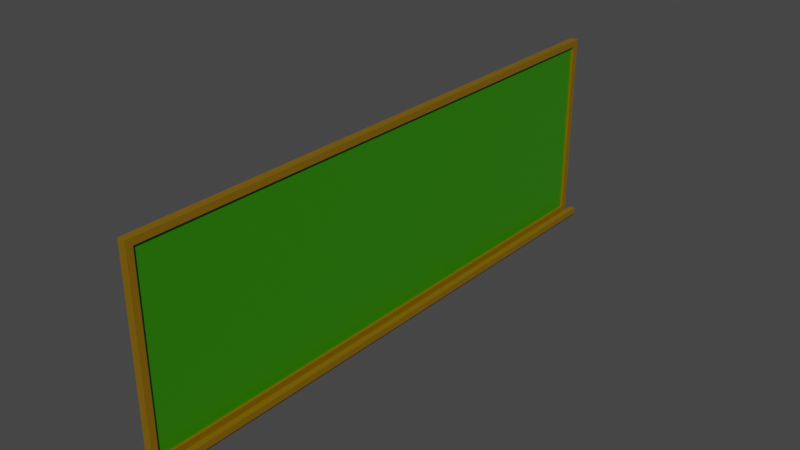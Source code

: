 # Source: blackboard.blend  (saved by Blender 3.1.7; exported with 4.5.12 LTS)
import bpy
from mathutils import Matrix  # noqa: F401  (used for matrix-valued properties, if any)

bpy.ops.wm.read_factory_settings(use_empty=True)
scene = bpy.context.scene
scene.name = 'Scene'

# ---- collections
col_collection = bpy.data.collections.new('Collection'); scene.collection.children.link(col_collection)

# ---- materials (node trees are filled in below, after node groups)
mat_material = bpy.data.materials.new('Material')
mat_material.alpha_threshold = 0.0
mat_material.use_transparent_shadow = False
mat_material.line_color = (0.0, 0.0, 0.0, 1.0)

# ---- material node trees
mat_material.use_nodes = True; mat_material.node_tree.nodes.clear()
_N = mat_material.node_tree.nodes; _L = mat_material.node_tree.links
n0 = _N.new('ShaderNodeOutputMaterial'); n0.name = 'Material Output'; n0.location = (300, 300)
n1 = _N.new('ShaderNodeBsdfPrincipled'); n1.name = 'Principled BSDF'; n1.location = (10, 300)
n1.distribution = 'GGX'
n1.subsurface_method = 'BURLEY'
n1.inputs[2].default_value = 0.4
n1.inputs[3].default_value = 1.45
n1.inputs[27].default_value = (0.0, 0.0, 0.0, 1.0)
n1.inputs[28].default_value = 1.0
n2 = _N.new('ShaderNodeVertexColor'); n2.name = 'Vertex Color'; n2.location = (-226, 222)
n2.hide = True
_L.new(n1.outputs[0], n0.inputs[0])
_L.new(n2.outputs[0], n1.inputs[0])
n0.is_active_output = True

# ---- world
world_world = bpy.data.worlds.new('World'); scene.world = world_world
world_world.use_nodes = True; world_world.node_tree.nodes.clear()
_N = world_world.node_tree.nodes; _L = world_world.node_tree.links
n0 = _N.new('ShaderNodeOutputWorld'); n0.name = 'World Output'; n0.location = (300, 300)
n1 = _N.new('ShaderNodeBackground'); n1.name = 'Background'; n1.location = (10, 300)
n1.inputs[0].default_value = (0.05088, 0.05088, 0.05088, 1.0)
_L.new(n1.outputs[0], n0.inputs[0])
n0.is_active_output = True
world_world.color = (0.05088, 0.05088, 0.05088)
world_world.use_sun_shadow = False
world_world.sun_shadow_jitter_overblur = 0.0

# ---- meshes
me_cube = bpy.data.meshes.new('Cube')
me_cube.from_pydata([(0.06477, 5.0, 1.7), (0.06477, 5.0, -1.7), (0.06477, -5.0, 1.7), (0.06477, -5.0, -1.7), (-0.07024, 5.0, 1.7), (-0.07024, 5.0, -1.7), (-0.07024, -5.0, 1.7), (-0.07024, -5.0, -1.7), (0.06477, 4.889, 1.589), (0.06477, 4.889, -1.589), (0.06477, -4.889, 1.589), (0.06477, -4.889, -1.589), (0.01962, 4.889, 1.589), (0.01962, 4.889, -1.589), (0.01962, -4.889, 1.589), (0.01962, -4.889, -1.589), (-0.07024, 5.0, -1.795), (-0.07024, -5.0, -1.795), (0.06477, 5.0, -1.795), (0.06477, -5.0, -1.795), (0.1742, -5.0, -1.7), (0.1742, 5.0, -1.7), (0.1742, -5.0, -1.795), (0.1742, 5.0, -1.795), (0.2726, -5.0, -1.7), (0.2726, 5.0, -1.7), (0.2341, -5.0, -1.758), (0.2341, 5.0, -1.758), (0.1742, -5.0, -1.591), (0.1742, 5.0, -1.591), (0.2726, -5.0, -1.591), (0.2726, 5.0, -1.591)], [], [(0, 4, 6, 2), (3, 2, 6, 7), (7, 6, 4, 5), (5, 1, 18, 16), (2, 3, 11, 10), (5, 4, 0, 1), (11, 9, 13, 15), (1, 0, 8, 9), (3, 1, 9, 11), (0, 2, 10, 8), (13, 12, 14, 15), (10, 11, 15, 14), (8, 10, 14, 12), (9, 8, 12, 13), (16, 18, 19, 17), (3, 7, 17, 19), (7, 5, 16, 17), (18, 1, 21, 23), (23, 21, 25, 27), (3, 19, 22, 20), (1, 3, 20, 21), (19, 18, 23, 22), (25, 24, 26, 27), (21, 20, 28, 29), (20, 22, 26, 24), (22, 23, 27, 26), (29, 28, 30, 31), (20, 24, 30, 28), (25, 21, 29, 31), (24, 25, 31, 30)])
_uv = me_cube.uv_layers.new(name='UVMap')
_uv.uv.foreach_set('vector', [0.625, 0.5, 0.875, 0.5, 0.875, 0.75, 0.625, 0.75, 0.375, 0.75, 0.625, 0.75, 0.625, 1.0, 0.375, 1.0, 0.375, 0.0, 0.625, 0.0, 0.625, 0.25, 0.375, 0.25, 0.375, 0.25, 0.375, 0.5, 0.375, 0.5, 0.375, 0.25, 0.625, 0.75, 0.375, 0.75, 0.375, 0.75, 0.625, 0.75, 0.375, 0.25, 0.625, 0.25, 0.625, 0.5, 0.375, 0.5, 0.375, 0.75, 0.375, 0.5, 0.375, 0.5, 0.375, 0.75, 0.375, 0.5, 0.625, 0.5, 0.625, 0.5, 0.375, 0.5, 0.375, 0.75, 0.375, 0.5, 0.375, 0.5, 0.375, 0.75, 0.625, 0.5, 0.625, 0.75, 0.625, 0.75, 0.625, 0.5, 0.375, 0.5, 0.625, 0.5, 0.625, 0.75, 0.375, 0.75, 0.625, 0.75, 0.375, 0.75, 0.375, 0.75, 0.625, 0.75, 0.625, 0.5, 0.625, 0.75, 0.625, 0.75, 0.625, 0.5, 0.375, 0.5, 0.625, 0.5, 0.625, 0.5, 0.375, 0.5, 0.125, 0.5, 0.375, 0.5, 0.375, 0.75, 0.125, 0.75, 0.375, 0.75, 0.375, 1.0, 0.375, 1.0, 0.375, 0.75, 0.375, 0.0, 0.375, 0.25, 0.375, 0.25, 0.375, 0.0, 0.375, 0.5, 0.375, 0.5, 0.375, 0.5, 0.375, 0.5, 0.375, 0.5, 0.375, 0.5, 0.375, 0.5, 0.375, 0.5, 0.375, 0.75, 0.375, 0.75, 0.375, 0.75, 0.375, 0.75, 0.375, 0.5, 0.375, 0.75, 0.375, 0.75, 0.375, 0.5, 0.375, 0.75, 0.375, 0.5, 0.375, 0.5, 0.375, 0.75, 0.375, 0.5, 0.375, 0.75, 0.375, 0.75, 0.375, 0.5, 0.375, 0.5, 0.375, 0.75, 0.375, 0.75, 0.375, 0.5, 0.375, 0.75, 0.375, 0.75, 0.375, 0.75, 0.375, 0.75, 0.375, 0.75, 0.375, 0.5, 0.375, 0.5, 0.375, 0.75, 0.375, 0.5, 0.375, 0.75, 0.375, 0.75, 0.375, 0.5, 0.375, 0.75, 0.375, 0.75, 0.375, 0.75, 0.375, 0.75, 0.375, 0.5, 0.375, 0.5, 0.375, 0.5, 0.375, 0.5, 0.375, 0.75, 0.375, 0.5, 0.375, 0.5, 0.375, 0.75])
_ca = me_cube.color_attributes.new('Col', 'BYTE_COLOR', 'CORNER')
_ca.data.foreach_set('color', [0.2195, 0.117, 0.0, 1.0, 0.2195, 0.117, 0.0, 1.0, 0.2195, 0.117, 0.0, 1.0, 0.2195, 0.117, 0.0, 1.0, 0.2195, 0.117, 0.0, 1.0, 0.2195, 0.117, 0.0, 1.0, 0.2195, 0.117, 0.0, 1.0, 0.2195, 0.117, 0.0, 1.0, 0.2195, 0.117, 0.0, 1.0, 0.2195, 0.117, 0.0, 1.0, 0.2195, 0.117, 0.0, 1.0, 0.2195, 0.117, 0.0, 1.0, 0.2195, 0.117, 0.0, 1.0, 0.2195, 0.117, 0.0, 1.0, 0.2195, 0.117, 0.0, 1.0, 0.2195, 0.117, 0.0, 1.0, 0.2195, 0.117, 0.0, 1.0, 0.2195, 0.117, 0.0, 1.0, 0.2195, 0.117, 0.0, 1.0, 0.2195, 0.117, 0.0, 1.0, 0.2195, 0.117, 0.0, 1.0, 0.2195, 0.117, 0.0, 1.0, 0.2195, 0.117, 0.0, 1.0, 0.2195, 0.117, 0.0, 1.0, 0.2195, 0.117, 0.0, 1.0, 0.2195, 0.117, 0.0, 1.0, 0.2195, 0.117, 0.0, 1.0, 0.2195, 0.117, 0.0, 1.0, 0.2195, 0.117, 0.0, 1.0, 0.2195, 0.117, 0.0, 1.0, 0.2195, 0.117, 0.0, 1.0, 0.2195, 0.117, 0.0, 1.0, 0.2195, 0.117, 0.0, 1.0, 0.2195, 0.117, 0.0, 1.0, 0.2195, 0.117, 0.0, 1.0, 0.2195, 0.117, 0.0, 1.0, 0.2195, 0.117, 0.0, 1.0, 0.2195, 0.117, 0.0, 1.0, 0.2195, 0.117, 0.0, 1.0, 0.2195, 0.117, 0.0, 1.0, 0.02843, 0.2195, 0.0, 1.0, 0.02843, 0.2195, 0.0, 1.0, 0.02843, 0.2195, 0.0, 1.0, 0.02843, 0.2195, 0.0, 1.0, 0.2195, 0.117, 0.0, 1.0, 0.2195, 0.117, 0.0, 1.0, 0.2195, 0.117, 0.0, 1.0, 0.2195, 0.117, 0.0, 1.0, 0.2195, 0.117, 0.0, 1.0, 0.2195, 0.117, 0.0, 1.0, 0.2195, 0.117, 0.0, 1.0, 0.2195, 0.117, 0.0, 1.0, 0.2195, 0.117, 0.0, 1.0, 0.2195, 0.117, 0.0, 1.0, 0.2195, 0.117, 0.0, 1.0, 0.2195, 0.117, 0.0, 1.0, 0.2195, 0.117, 0.0, 1.0, 0.2195, 0.117, 0.0, 1.0, 0.2195, 0.117, 0.0, 1.0, 0.2195, 0.117, 0.0, 1.0, 0.2195, 0.117, 0.0, 1.0, 0.2195, 0.117, 0.0, 1.0, 0.2195, 0.117, 0.0, 1.0, 0.2195, 0.117, 0.0, 1.0, 0.2195, 0.117, 0.0, 1.0, 0.2195, 0.117, 0.0, 1.0, 0.2195, 0.117, 0.0, 1.0, 0.2195, 0.117, 0.0, 1.0, 0.2195, 0.117, 0.0, 1.0, 0.2195, 0.117, 0.0, 1.0, 0.2195, 0.117, 0.0, 1.0, 0.2195, 0.117, 0.0, 1.0, 0.2195, 0.117, 0.0, 1.0, 0.2195, 0.117, 0.0, 1.0, 0.2195, 0.117, 0.0, 1.0, 0.2195, 0.117, 0.0, 1.0, 0.2195, 0.117, 0.0, 1.0, 0.2195, 0.117, 0.0, 1.0, 0.2195, 0.117, 0.0, 1.0, 0.2195, 0.117, 0.0, 1.0, 0.2195, 0.117, 0.0, 1.0, 0.2195, 0.117, 0.0, 1.0, 0.2195, 0.117, 0.0, 1.0, 0.2195, 0.117, 0.0, 1.0, 0.2195, 0.117, 0.0, 1.0, 0.2195, 0.117, 0.0, 1.0, 0.2195, 0.117, 0.0, 1.0, 0.2195, 0.117, 0.0, 1.0, 0.2195, 0.117, 0.0, 1.0, 0.2195, 0.117, 0.0, 1.0, 0.2195, 0.117, 0.0, 1.0, 0.2195, 0.117, 0.0, 1.0, 0.2195, 0.117, 0.0, 1.0, 0.2195, 0.117, 0.0, 1.0, 0.2195, 0.117, 0.0, 1.0, 0.2195, 0.117, 0.0, 1.0, 0.2195, 0.117, 0.0, 1.0, 0.2195, 0.117, 0.0, 1.0, 0.2195, 0.117, 0.0, 1.0, 0.2195, 0.117, 0.0, 1.0, 0.2195, 0.117, 0.0, 1.0, 0.2195, 0.117, 0.0, 1.0, 0.2195, 0.117, 0.0, 1.0, 0.2195, 0.117, 0.0, 1.0, 0.2195, 0.117, 0.0, 1.0, 0.2195, 0.117, 0.0, 1.0, 0.2195, 0.117, 0.0, 1.0, 0.2195, 0.117, 0.0, 1.0, 0.2195, 0.117, 0.0, 1.0, 0.2195, 0.117, 0.0, 1.0, 0.2195, 0.117, 0.0, 1.0, 0.2195, 0.117, 0.0, 1.0, 0.2195, 0.117, 0.0, 1.0, 0.2195, 0.117, 0.0, 1.0, 0.2195, 0.117, 0.0, 1.0, 0.2195, 0.117, 0.0, 1.0, 0.2195, 0.117, 0.0, 1.0, 0.2195, 0.117, 0.0, 1.0, 0.2195, 0.117, 0.0, 1.0, 0.2195, 0.117, 0.0, 1.0])
me_cube.materials.append(mat_material)
me_cube.use_remesh_preserve_volume = False
me_cube.use_remesh_preserve_attributes = False
me_cube.use_mirror_vertex_groups = False
me_cube.use_paint_bone_selection = False
me_cube.use_paint_mask = True
me_cube.update()

# ---- objects
ob_blackboard = bpy.data.objects.new('Blackboard', me_cube)

# ---- transforms, parenting, visibility, modifiers, constraints
ob_blackboard.location = (1.332e-15, 0.0, 0.0)
ob_blackboard.lock_rotations_4d = False
ob_blackboard.empty_display_type = 'ARROWS'
ob_blackboard.lineart.crease_threshold = 0.0

# ---- collection membership
col_collection.objects.link(ob_blackboard)

# ---- scene / render settings (as saved in the file)
scene.frame_start = 1; scene.frame_end = 250; scene.frame_set(27)
scene.render.engine = 'BLENDER_EEVEE_NEXT'
scene.cycles.use_denoising = False
scene.cycles.samples = 128
scene.cycles.sampling_pattern = 'TABULATED_SOBOL'
scene.cycles.use_adaptive_sampling = False
scene.cycles.use_light_tree = False
scene.view_settings.view_transform = 'Filmic'
bpy.context.view_layer.update()

# ---- added for rendering (the .blend has no active camera and no usable light): camera, sun
cam_auto = bpy.data.cameras.new('AutoCamera')
cam_auto.lens = 50.0
cam_auto.sensor_width = 36.0
cam_auto.clip_end = 1000.0
ob_auto_camera = bpy.data.objects.new('AutoCamera', cam_auto)
scene.collection.objects.link(ob_auto_camera)
ob_auto_camera.location = (9.90721, -11.7672, 7.79757)
ob_auto_camera.rotation_euler = (1.09748, -7.21219e-08, 0.694738)
scene.camera = ob_auto_camera
light_auto_sun = bpy.data.lights.new('AutoSun', 'SUN')
light_auto_sun.energy = 3.0
light_auto_sun.angle = 0.0523599
ob_auto_sun = bpy.data.objects.new('AutoSun', light_auto_sun)
scene.collection.objects.link(ob_auto_sun)
ob_auto_sun.rotation_euler = (0.872665, 0.174533, 0.523599)
bpy.context.view_layer.update()
